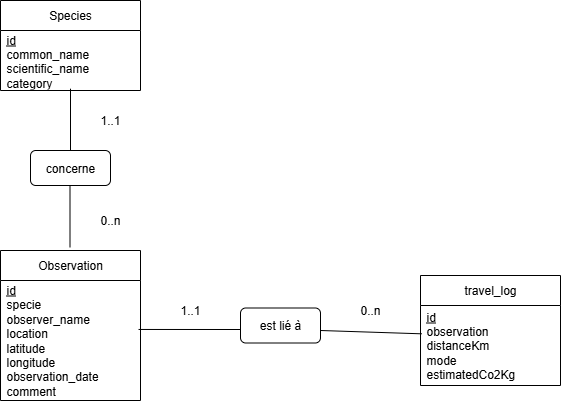

The diagram above was exported from draw.io. Its source (the exported page's mxGraphModel, read from the mxfile embedded in the PNG):
<mxGraphModel dx="574" dy="794" grid="1" gridSize="10" guides="1" tooltips="1" connect="1" arrows="1" fold="1" page="1" pageScale="1" pageWidth="827" pageHeight="1169" math="0" shadow="0">
  <root>
    <mxCell id="0" />
    <mxCell id="1" parent="0" />
    <mxCell id="81kjmQLJqUGrz9rOF_I--1" value="Species" style="swimlane;fontStyle=0;childLayout=stackLayout;horizontal=1;startSize=30;horizontalStack=0;resizeParent=1;resizeParentMax=0;resizeLast=0;collapsible=1;marginBottom=0;whiteSpace=wrap;html=1;" vertex="1" parent="1">
      <mxGeometry x="440" y="590" width="140" height="90" as="geometry" />
    </mxCell>
    <mxCell id="81kjmQLJqUGrz9rOF_I--2" value="&lt;div&gt;&lt;u&gt;id&lt;/u&gt;&lt;/div&gt;&lt;div&gt;common_name&lt;/div&gt;&lt;div&gt;scientific_name&lt;/div&gt;&lt;div&gt;category&lt;/div&gt;" style="text;strokeColor=none;fillColor=none;align=left;verticalAlign=middle;spacingLeft=4;spacingRight=4;overflow=hidden;points=[[0,0.5],[1,0.5]];portConstraint=eastwest;rotatable=0;whiteSpace=wrap;html=1;" vertex="1" parent="81kjmQLJqUGrz9rOF_I--1">
      <mxGeometry y="30" width="140" height="60" as="geometry" />
    </mxCell>
    <mxCell id="81kjmQLJqUGrz9rOF_I--3" value="Observation" style="swimlane;fontStyle=0;childLayout=stackLayout;horizontal=1;startSize=30;horizontalStack=0;resizeParent=1;resizeParentMax=0;resizeLast=0;collapsible=1;marginBottom=0;whiteSpace=wrap;html=1;" vertex="1" parent="1">
      <mxGeometry x="440" y="840" width="140" height="150" as="geometry" />
    </mxCell>
    <mxCell id="81kjmQLJqUGrz9rOF_I--4" value="&lt;div&gt;&lt;u&gt;id&lt;/u&gt;&lt;/div&gt;&lt;div&gt;specie&lt;/div&gt;&lt;div&gt;observer_name&lt;/div&gt;&lt;div&gt;location&lt;/div&gt;&lt;div&gt;latitude&lt;/div&gt;&lt;div&gt;longitude&lt;/div&gt;&lt;div&gt;observation_date&lt;/div&gt;&lt;div&gt;comment&lt;/div&gt;" style="text;strokeColor=none;fillColor=none;align=left;verticalAlign=middle;spacingLeft=4;spacingRight=4;overflow=hidden;points=[[0,0.5],[1,0.5]];portConstraint=eastwest;rotatable=0;whiteSpace=wrap;html=1;" vertex="1" parent="81kjmQLJqUGrz9rOF_I--3">
      <mxGeometry y="30" width="140" height="120" as="geometry" />
    </mxCell>
    <mxCell id="81kjmQLJqUGrz9rOF_I--5" value="travel_log" style="swimlane;fontStyle=0;childLayout=stackLayout;horizontal=1;startSize=30;horizontalStack=0;resizeParent=1;resizeParentMax=0;resizeLast=0;collapsible=1;marginBottom=0;whiteSpace=wrap;html=1;" vertex="1" parent="1">
      <mxGeometry x="860" y="865" width="140" height="110" as="geometry" />
    </mxCell>
    <mxCell id="81kjmQLJqUGrz9rOF_I--6" value="&lt;div&gt;&lt;u&gt;id&lt;/u&gt;&lt;/div&gt;&lt;div&gt;observation&lt;/div&gt;&lt;div&gt;distanceKm&lt;/div&gt;&lt;div&gt;mode&lt;/div&gt;&lt;div&gt;estimatedCo2Kg&lt;/div&gt;" style="text;strokeColor=none;fillColor=none;align=left;verticalAlign=middle;spacingLeft=4;spacingRight=4;overflow=hidden;points=[[0,0.5],[1,0.5]];portConstraint=eastwest;rotatable=0;whiteSpace=wrap;html=1;" vertex="1" parent="81kjmQLJqUGrz9rOF_I--5">
      <mxGeometry y="30" width="140" height="80" as="geometry" />
    </mxCell>
    <mxCell id="81kjmQLJqUGrz9rOF_I--7" value="est lié à" style="rounded=1;whiteSpace=wrap;html=1;" vertex="1" parent="1">
      <mxGeometry x="680" y="897.5" width="80" height="35" as="geometry" />
    </mxCell>
    <mxCell id="81kjmQLJqUGrz9rOF_I--8" value="" style="endArrow=none;html=1;rounded=0;exitX=0.986;exitY=0.408;exitDx=0;exitDy=0;exitPerimeter=0;" edge="1" parent="1" source="81kjmQLJqUGrz9rOF_I--4">
      <mxGeometry width="50" height="50" relative="1" as="geometry">
        <mxPoint x="590" y="910" as="sourcePoint" />
        <mxPoint x="680" y="919" as="targetPoint" />
      </mxGeometry>
    </mxCell>
    <mxCell id="81kjmQLJqUGrz9rOF_I--9" value="" style="endArrow=none;html=1;rounded=0;entryX=0.009;entryY=0.354;entryDx=0;entryDy=0;entryPerimeter=0;" edge="1" parent="1" target="81kjmQLJqUGrz9rOF_I--6">
      <mxGeometry width="50" height="50" relative="1" as="geometry">
        <mxPoint x="760" y="920" as="sourcePoint" />
        <mxPoint x="720" y="800" as="targetPoint" />
      </mxGeometry>
    </mxCell>
    <mxCell id="81kjmQLJqUGrz9rOF_I--10" value="1..1" style="text;html=1;align=center;verticalAlign=middle;whiteSpace=wrap;rounded=0;" vertex="1" parent="1">
      <mxGeometry x="610" y="890" width="40" height="20" as="geometry" />
    </mxCell>
    <mxCell id="81kjmQLJqUGrz9rOF_I--11" value="0..n" style="text;html=1;align=center;verticalAlign=middle;whiteSpace=wrap;rounded=0;" vertex="1" parent="1">
      <mxGeometry x="790" y="890" width="40" height="20" as="geometry" />
    </mxCell>
    <mxCell id="81kjmQLJqUGrz9rOF_I--12" value="concerne" style="rounded=1;whiteSpace=wrap;html=1;" vertex="1" parent="1">
      <mxGeometry x="470" y="740" width="80" height="35" as="geometry" />
    </mxCell>
    <mxCell id="81kjmQLJqUGrz9rOF_I--13" value="" style="endArrow=none;html=1;rounded=0;exitX=0.5;exitY=0;exitDx=0;exitDy=0;entryX=0.5;entryY=0.97;entryDx=0;entryDy=0;entryPerimeter=0;" edge="1" parent="1" source="81kjmQLJqUGrz9rOF_I--12" target="81kjmQLJqUGrz9rOF_I--2">
      <mxGeometry width="50" height="50" relative="1" as="geometry">
        <mxPoint x="670" y="850" as="sourcePoint" />
        <mxPoint x="720" y="800" as="targetPoint" />
      </mxGeometry>
    </mxCell>
    <mxCell id="81kjmQLJqUGrz9rOF_I--14" value="" style="endArrow=none;html=1;rounded=0;exitX=0.5;exitY=0;exitDx=0;exitDy=0;entryX=0.5;entryY=0.97;entryDx=0;entryDy=0;entryPerimeter=0;" edge="1" parent="1">
      <mxGeometry width="50" height="50" relative="1" as="geometry">
        <mxPoint x="509.5" y="837" as="sourcePoint" />
        <mxPoint x="509.5" y="775" as="targetPoint" />
      </mxGeometry>
    </mxCell>
    <mxCell id="81kjmQLJqUGrz9rOF_I--15" value="1..1" style="text;html=1;align=center;verticalAlign=middle;whiteSpace=wrap;rounded=0;" vertex="1" parent="1">
      <mxGeometry x="530" y="700" width="40" height="20" as="geometry" />
    </mxCell>
    <mxCell id="81kjmQLJqUGrz9rOF_I--16" value="0..n" style="text;html=1;align=center;verticalAlign=middle;whiteSpace=wrap;rounded=0;" vertex="1" parent="1">
      <mxGeometry x="530" y="800" width="40" height="20" as="geometry" />
    </mxCell>
  </root>
</mxGraphModel>